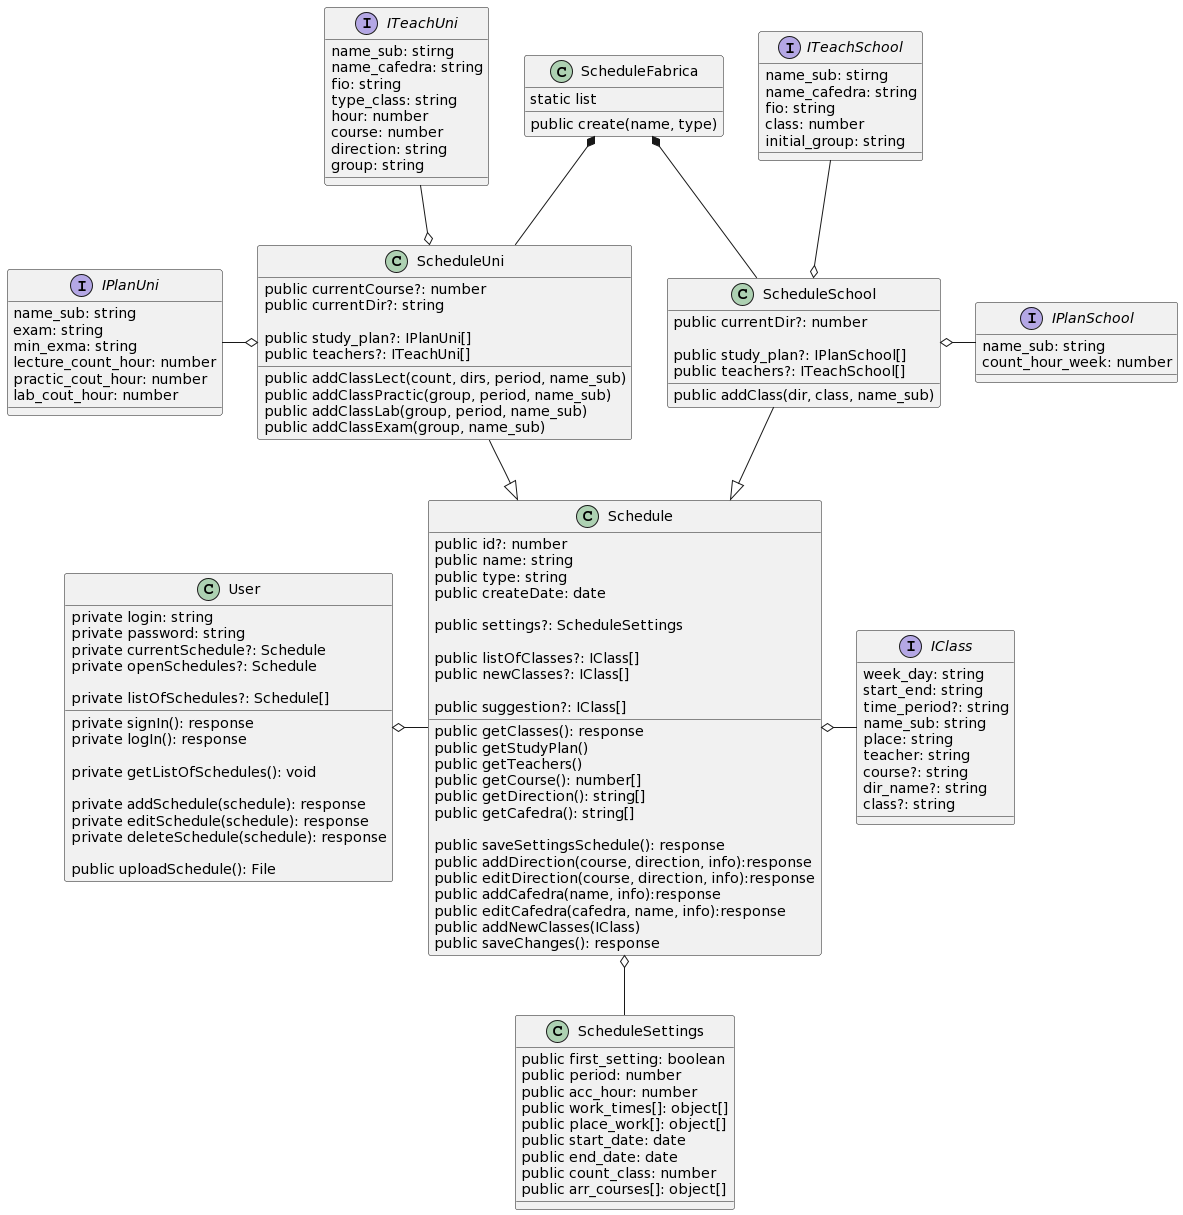

The diagram above was rendered by PlantUML. Its source (embedded in the PNG):
@startuml
class User{
private login: string
private password: string
private currentSchedule?: Schedule
private openSchedules?: Schedule

private listOfSchedules?: Schedule[]

private signIn(): response
private logIn(): response

private getListOfSchedules(): void

private addSchedule(schedule): response
private editSchedule(schedule): response
private deleteSchedule(schedule): response

public uploadSchedule(): File
}


class ScheduleFabrica{
static list 
public create(name, type)
}

class ScheduleSettings{
public first_setting: boolean
public period: number
public acc_hour: number
public work_times[]: object[]
public place_work[]: object[]
public start_date: date
public end_date: date
public count_class: number
public arr_courses[]: object[]
}

class Schedule{
public id?: number
public name: string
public type: string
public createDate: date

public settings?: ScheduleSettings

public listOfClasses?: IClass[]
public newClasses?: IClass[]

public suggestion?: IClass[]

public getClasses(): response
public getStudyPlan()
public getTeachers()
public getCourse(): number[]
public getDirection(): string[]
public getCafedra(): string[]

public saveSettingsSchedule(): response
public addDirection(course, direction, info):response
public editDirection(course, direction, info):response
public addCafedra(name, info):response
public editCafedra(cafedra, name, info):response
public addNewClasses(IClass)
public saveChanges(): response
}

interface IClass{
week_day: string
start_end: string
time_period?: string
name_sub: string
place: string
teacher: string
course?: string
dir_name?: string
class?: string
}


interface IPlanUni{
name_sub: string
exam: string
min_exma: string
lecture_count_hour: number
practic_cout_hour: number
lab_cout_hour: number
}

interface ITeachUni{
name_sub: stirng
name_cafedra: string
fio: string
type_class: string
hour: number
course: number
direction: string
group: string
}

interface IPlanSchool{
name_sub: string
count_hour_week: number
}

interface ITeachSchool{
name_sub: stirng
name_cafedra: string
fio: string
class: number
initial_group: string
}

class ScheduleUni{
public currentCourse?: number
public currentDir?: string

public study_plan?: IPlanUni[]
public teachers?: ITeachUni[]

public addClassLect(count, dirs, period, name_sub)
public addClassPractic(group, period, name_sub)
public addClassLab(group, period, name_sub)
public addClassExam(group, name_sub)
}
class ScheduleSchool{
public currentDir?: number 

public study_plan?: IPlanSchool[]
public teachers?: ITeachSchool[]

public addClass(dir, class, name_sub)
}
User o-right- Schedule

Schedule <|-up- ScheduleUni
ScheduleUni o-left- IPlanUni
ScheduleUni o-up- ITeachUni
ScheduleSchool o-right- IPlanSchool
ScheduleSchool o-up- ITeachSchool
Schedule <|-up- ScheduleSchool
Schedule o-right- IClass
Schedule o-- ScheduleSettings

ScheduleFabrica *-- ScheduleUni
ScheduleFabrica *-- ScheduleSchool
@enduml